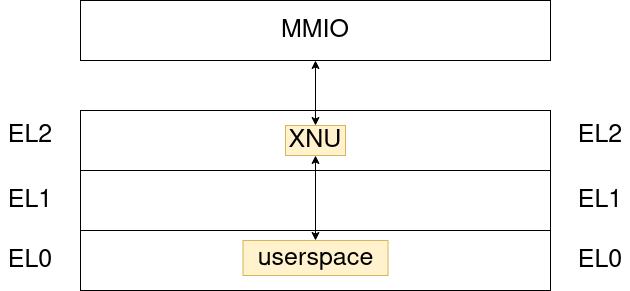

The diagram above was exported from draw.io. Its source (the exported page's mxGraphModel, read from the mxfile embedded in the PNG):
<mxGraphModel dx="853" dy="677" grid="1" gridSize="10" guides="1" tooltips="1" connect="1" arrows="1" fold="1" page="1" pageScale="1" pageWidth="850" pageHeight="1100" math="0" shadow="0">
  <root>
    <mxCell id="0" />
    <mxCell id="1" parent="0" />
    <mxCell id="wCkRo_jI4r4xOZLVTRWw-2" parent="1" style="rounded=0;whiteSpace=wrap;html=1;" value="" vertex="1">
      <mxGeometry height="60" width="470" x="200" y="170" as="geometry" />
    </mxCell>
    <mxCell id="wCkRo_jI4r4xOZLVTRWw-3" parent="1" style="rounded=0;whiteSpace=wrap;html=1;" value="" vertex="1">
      <mxGeometry height="60" width="470" x="200" y="230" as="geometry" />
    </mxCell>
    <mxCell id="wCkRo_jI4r4xOZLVTRWw-4" parent="1" style="rounded=0;whiteSpace=wrap;html=1;" value="" vertex="1">
      <mxGeometry height="60" width="470" x="200" y="290" as="geometry" />
    </mxCell>
    <mxCell id="wCkRo_jI4r4xOZLVTRWw-5" parent="1" style="text;html=1;whiteSpace=wrap;strokeColor=none;fillColor=none;align=center;verticalAlign=middle;rounded=0;" value="&lt;font style=&quot;font-size: 25px;&quot;&gt;EL2&lt;/font&gt;" vertex="1">
      <mxGeometry height="30" width="60" x="120" y="180" as="geometry" />
    </mxCell>
    <mxCell id="wCkRo_jI4r4xOZLVTRWw-6" parent="1" style="text;html=1;whiteSpace=wrap;strokeColor=none;fillColor=none;align=center;verticalAlign=middle;rounded=0;" value="&lt;font style=&quot;font-size: 25px;&quot;&gt;EL1&lt;/font&gt;" vertex="1">
      <mxGeometry height="30" width="60" x="120" y="245" as="geometry" />
    </mxCell>
    <mxCell id="wCkRo_jI4r4xOZLVTRWw-7" parent="1" style="text;html=1;whiteSpace=wrap;strokeColor=none;fillColor=none;align=center;verticalAlign=middle;rounded=0;" value="&lt;font style=&quot;font-size: 25px;&quot;&gt;EL0&lt;/font&gt;" vertex="1">
      <mxGeometry height="30" width="60" x="120" y="305" as="geometry" />
    </mxCell>
    <mxCell id="bMnCfph5KteuoXJkyEaN-1" parent="1" style="rounded=0;whiteSpace=wrap;html=1;fillColor=#fff2cc;strokeColor=#d6b656;" value="&lt;font style=&quot;font-size: 25px;&quot;&gt;XNU&lt;/font&gt;" vertex="1">
      <mxGeometry height="30" width="60" x="405" y="185" as="geometry" />
    </mxCell>
    <mxCell id="bMnCfph5KteuoXJkyEaN-2" parent="1" style="rounded=0;whiteSpace=wrap;html=1;fillColor=#fff2cc;strokeColor=#d6b656;" value="&lt;font style=&quot;font-size: 25px;&quot;&gt;userspace&lt;/font&gt;" vertex="1">
      <mxGeometry height="35" width="145" x="362.5" y="300" as="geometry" />
    </mxCell>
    <mxCell id="bMnCfph5KteuoXJkyEaN-3" parent="1" style="rounded=0;whiteSpace=wrap;html=1;" value="&lt;font style=&quot;font-size: 25px;&quot;&gt;MMIO&lt;/font&gt;" vertex="1">
      <mxGeometry height="60" width="470" x="200" y="60" as="geometry" />
    </mxCell>
    <mxCell id="bMnCfph5KteuoXJkyEaN-4" edge="1" parent="1" source="bMnCfph5KteuoXJkyEaN-1" style="endArrow=classic;startArrow=classic;html=1;rounded=0;exitX=0.5;exitY=0;exitDx=0;exitDy=0;" target="bMnCfph5KteuoXJkyEaN-3" value="">
      <mxGeometry height="50" relative="1" width="50" as="geometry">
        <mxPoint x="400" y="380" as="sourcePoint" />
        <mxPoint x="450" y="330" as="targetPoint" />
      </mxGeometry>
    </mxCell>
    <mxCell id="bMnCfph5KteuoXJkyEaN-5" edge="1" parent="1" source="bMnCfph5KteuoXJkyEaN-2" style="endArrow=classic;startArrow=classic;html=1;rounded=0;entryX=0.5;entryY=1;entryDx=0;entryDy=0;exitX=0.5;exitY=0;exitDx=0;exitDy=0;" target="bMnCfph5KteuoXJkyEaN-1" value="">
      <mxGeometry height="50" relative="1" width="50" as="geometry">
        <mxPoint x="400" y="380" as="sourcePoint" />
        <mxPoint x="450" y="330" as="targetPoint" />
      </mxGeometry>
    </mxCell>
    <mxCell id="bMnCfph5KteuoXJkyEaN-6" parent="1" style="text;html=1;whiteSpace=wrap;strokeColor=none;fillColor=none;align=center;verticalAlign=middle;rounded=0;" value="&lt;font style=&quot;font-size: 25px;&quot;&gt;EL2&lt;/font&gt;" vertex="1">
      <mxGeometry height="30" width="60" x="690" y="180" as="geometry" />
    </mxCell>
    <mxCell id="bMnCfph5KteuoXJkyEaN-7" parent="1" style="text;html=1;whiteSpace=wrap;strokeColor=none;fillColor=none;align=center;verticalAlign=middle;rounded=0;" value="&lt;font style=&quot;font-size: 25px;&quot;&gt;EL1&lt;/font&gt;" vertex="1">
      <mxGeometry height="30" width="60" x="690" y="245" as="geometry" />
    </mxCell>
    <mxCell id="bMnCfph5KteuoXJkyEaN-8" parent="1" style="text;html=1;whiteSpace=wrap;strokeColor=none;fillColor=none;align=center;verticalAlign=middle;rounded=0;" value="&lt;font style=&quot;font-size: 25px;&quot;&gt;EL0&lt;/font&gt;" vertex="1">
      <mxGeometry height="30" width="60" x="690" y="305" as="geometry" />
    </mxCell>
  </root>
</mxGraphModel>